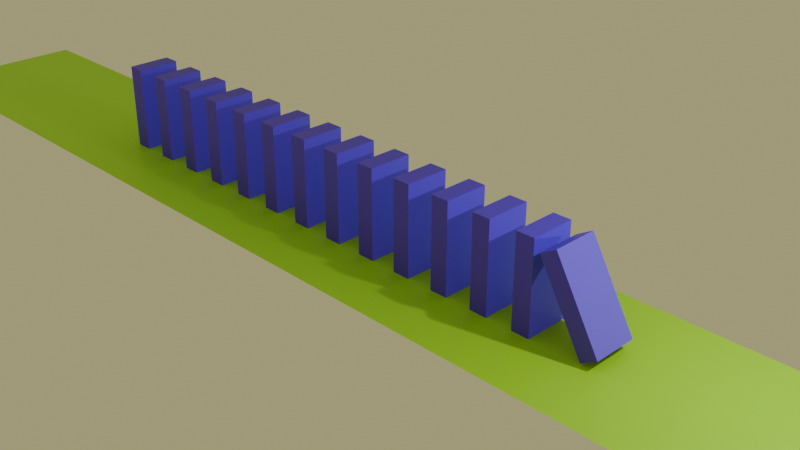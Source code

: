 # Source: Domino_Effect_Course.blend  (saved by Blender 4.4.32; exported with 4.5.12 LTS)
import bpy
from mathutils import Matrix  # noqa: F401  (used for matrix-valued properties, if any)

bpy.ops.wm.read_factory_settings(use_empty=True)
scene = bpy.context.scene
scene.name = 'Scene'

# ---- collections
col_collection = bpy.data.collections.new('Collection'); scene.collection.children.link(col_collection)

# ---- materials (node trees are filled in below, after node groups)
mat_material = bpy.data.materials.new('Material')
mat_material.alpha_threshold = 0.0
mat_material.roughness = 0.5
mat_material.line_color = (0.0, 0.0, 0.0, 1.0)
mat_material_001 = bpy.data.materials.new('Material.001')

# ---- material node trees
mat_material.use_nodes = True; mat_material.node_tree.nodes.clear()
_N = mat_material.node_tree.nodes; _L = mat_material.node_tree.links
n0 = _N.new('ShaderNodeOutputMaterial'); n0.name = 'Material Output'; n0.location = (300, 300)
n1 = _N.new('ShaderNodeBsdfPrincipled'); n1.name = 'Principled BSDF'; n1.location = (10, 300)
n1.inputs[0].default_value = (0.09075, 0.02675, 0.8004, 1.0)
n1.inputs[3].default_value = 1.45
_L.new(n1.outputs[0], n0.inputs[0])
n0.is_active_output = True
mat_material_001.use_nodes = True; mat_material_001.node_tree.nodes.clear()
_N = mat_material_001.node_tree.nodes; _L = mat_material_001.node_tree.links
n0 = _N.new('ShaderNodeBsdfPrincipled'); n0.name = 'Principled BSDF'; n0.location = (10, 300)
n0.inputs[0].default_value = (0.3705, 0.8008, 0.001428, 1.0)
n1 = _N.new('ShaderNodeOutputMaterial'); n1.name = 'Material Output'; n1.location = (300, 300)
_L.new(n0.outputs[0], n1.inputs[0])
n1.is_active_output = True

# ---- world
world_world = bpy.data.worlds.new('World'); scene.world = world_world
world_world.use_nodes = True; world_world.node_tree.nodes.clear()
_N = world_world.node_tree.nodes; _L = world_world.node_tree.links
n0 = _N.new('ShaderNodeOutputWorld'); n0.name = 'World Output'; n0.location = (300, 300)
n1 = _N.new('ShaderNodeBackground'); n1.name = 'Background'; n1.location = (10, 300)
n1.inputs[0].default_value = (0.3947, 0.3726, 0.1791, 1.0)
_L.new(n1.outputs[0], n0.inputs[0])
n0.is_active_output = True
world_world.color = (0.05088, 0.05088, 0.05088)
world_world.sun_shadow_jitter_overblur = 0.0

# ---- cameras
cam_camera = bpy.data.cameras.new('Camera')
cam_camera.clip_end = 100.0
cam_camera.ortho_scale = 7.314

# ---- lights
light_light = bpy.data.lights.new('Light', 'POINT')
light_light.energy = 1000.0
light_light.shadow_soft_size = 0.1
light_sun = bpy.data.lights.new('Sun', 'SUN')
light_sun.energy = 1.0

# ---- meshes
me_cube = bpy.data.meshes.new('Cube')
me_cube.from_pydata([(1.0, 1.0, 1.0), (1.0, 1.0, -1.0), (1.0, -1.0, 1.0), (1.0, -1.0, -1.0), (-1.0, 1.0, 1.0), (-1.0, 1.0, -1.0), (-1.0, -1.0, 1.0), (-1.0, -1.0, -1.0)], [], [(0, 4, 6, 2), (3, 2, 6, 7), (7, 6, 4, 5), (5, 1, 3, 7), (1, 0, 2, 3), (5, 4, 0, 1)])
_uv = me_cube.uv_layers.new(name='UVMap')
_uv.uv.foreach_set('vector', [0.625, 0.5, 0.875, 0.5, 0.875, 0.75, 0.625, 0.75, 0.375, 0.75, 0.625, 0.75, 0.625, 1.0, 0.375, 1.0, 0.375, 0.0, 0.625, 0.0, 0.625, 0.25, 0.375, 0.25, 0.125, 0.5, 0.375, 0.5, 0.375, 0.75, 0.125, 0.75, 0.375, 0.5, 0.625, 0.5, 0.625, 0.75, 0.375, 0.75, 0.375, 0.25, 0.625, 0.25, 0.625, 0.5, 0.375, 0.5])
me_cube.materials.append(mat_material)
me_cube.use_mirror_vertex_groups = False
me_cube.update()
me_cube_001 = bpy.data.meshes.new('Cube.001')
me_cube_001.from_pydata([(1.0, 1.0, 1.0), (1.0, 1.0, -1.0), (1.0, -1.0, 1.0), (1.0, -1.0, -1.0), (-1.0, 1.0, 1.0), (-1.0, 1.0, -1.0), (-1.0, -1.0, 1.0), (-1.0, -1.0, -1.0)], [], [(0, 4, 6, 2), (3, 2, 6, 7), (7, 6, 4, 5), (5, 1, 3, 7), (1, 0, 2, 3), (5, 4, 0, 1)])
_uv = me_cube_001.uv_layers.new(name='UVMap')
_uv.uv.foreach_set('vector', [0.625, 0.5, 0.875, 0.5, 0.875, 0.75, 0.625, 0.75, 0.375, 0.75, 0.625, 0.75, 0.625, 1.0, 0.375, 1.0, 0.375, 0.0, 0.625, 0.0, 0.625, 0.25, 0.375, 0.25, 0.125, 0.5, 0.375, 0.5, 0.375, 0.75, 0.125, 0.75, 0.375, 0.5, 0.625, 0.5, 0.625, 0.75, 0.375, 0.75, 0.375, 0.25, 0.625, 0.25, 0.625, 0.5, 0.375, 0.5])
me_cube_001.materials.append(mat_material)
me_cube_001.use_mirror_vertex_groups = False
me_cube_001.update()
me_cube_002 = bpy.data.meshes.new('Cube.002')
me_cube_002.from_pydata([(1.0, 1.0, 1.0), (1.0, 1.0, -1.0), (1.0, -1.0, 1.0), (1.0, -1.0, -1.0), (-1.0, 1.0, 1.0), (-1.0, 1.0, -1.0), (-1.0, -1.0, 1.0), (-1.0, -1.0, -1.0)], [], [(0, 4, 6, 2), (3, 2, 6, 7), (7, 6, 4, 5), (5, 1, 3, 7), (1, 0, 2, 3), (5, 4, 0, 1)])
_uv = me_cube_002.uv_layers.new(name='UVMap')
_uv.uv.foreach_set('vector', [0.625, 0.5, 0.875, 0.5, 0.875, 0.75, 0.625, 0.75, 0.375, 0.75, 0.625, 0.75, 0.625, 1.0, 0.375, 1.0, 0.375, 0.0, 0.625, 0.0, 0.625, 0.25, 0.375, 0.25, 0.125, 0.5, 0.375, 0.5, 0.375, 0.75, 0.125, 0.75, 0.375, 0.5, 0.625, 0.5, 0.625, 0.75, 0.375, 0.75, 0.375, 0.25, 0.625, 0.25, 0.625, 0.5, 0.375, 0.5])
me_cube_002.materials.append(mat_material)
me_cube_002.use_mirror_vertex_groups = False
me_cube_002.update()
me_cube_003 = bpy.data.meshes.new('Cube.003')
me_cube_003.from_pydata([(1.0, 1.0, 1.0), (1.0, 1.0, -1.0), (1.0, -1.0, 1.0), (1.0, -1.0, -1.0), (-1.0, 1.0, 1.0), (-1.0, 1.0, -1.0), (-1.0, -1.0, 1.0), (-1.0, -1.0, -1.0)], [], [(0, 4, 6, 2), (3, 2, 6, 7), (7, 6, 4, 5), (5, 1, 3, 7), (1, 0, 2, 3), (5, 4, 0, 1)])
_uv = me_cube_003.uv_layers.new(name='UVMap')
_uv.uv.foreach_set('vector', [0.625, 0.5, 0.875, 0.5, 0.875, 0.75, 0.625, 0.75, 0.375, 0.75, 0.625, 0.75, 0.625, 1.0, 0.375, 1.0, 0.375, 0.0, 0.625, 0.0, 0.625, 0.25, 0.375, 0.25, 0.125, 0.5, 0.375, 0.5, 0.375, 0.75, 0.125, 0.75, 0.375, 0.5, 0.625, 0.5, 0.625, 0.75, 0.375, 0.75, 0.375, 0.25, 0.625, 0.25, 0.625, 0.5, 0.375, 0.5])
me_cube_003.materials.append(mat_material)
me_cube_003.use_mirror_vertex_groups = False
me_cube_003.update()
me_cube_004 = bpy.data.meshes.new('Cube.004')
me_cube_004.from_pydata([(1.0, 1.0, 1.0), (1.0, 1.0, -1.0), (1.0, -1.0, 1.0), (1.0, -1.0, -1.0), (-1.0, 1.0, 1.0), (-1.0, 1.0, -1.0), (-1.0, -1.0, 1.0), (-1.0, -1.0, -1.0)], [], [(0, 4, 6, 2), (3, 2, 6, 7), (7, 6, 4, 5), (5, 1, 3, 7), (1, 0, 2, 3), (5, 4, 0, 1)])
_uv = me_cube_004.uv_layers.new(name='UVMap')
_uv.uv.foreach_set('vector', [0.625, 0.5, 0.875, 0.5, 0.875, 0.75, 0.625, 0.75, 0.375, 0.75, 0.625, 0.75, 0.625, 1.0, 0.375, 1.0, 0.375, 0.0, 0.625, 0.0, 0.625, 0.25, 0.375, 0.25, 0.125, 0.5, 0.375, 0.5, 0.375, 0.75, 0.125, 0.75, 0.375, 0.5, 0.625, 0.5, 0.625, 0.75, 0.375, 0.75, 0.375, 0.25, 0.625, 0.25, 0.625, 0.5, 0.375, 0.5])
me_cube_004.materials.append(mat_material)
me_cube_004.use_mirror_vertex_groups = False
me_cube_004.update()
me_cube_005 = bpy.data.meshes.new('Cube.005')
me_cube_005.from_pydata([(1.0, 1.0, 1.0), (1.0, 1.0, -1.0), (1.0, -1.0, 1.0), (1.0, -1.0, -1.0), (-1.0, 1.0, 1.0), (-1.0, 1.0, -1.0), (-1.0, -1.0, 1.0), (-1.0, -1.0, -1.0)], [], [(0, 4, 6, 2), (3, 2, 6, 7), (7, 6, 4, 5), (5, 1, 3, 7), (1, 0, 2, 3), (5, 4, 0, 1)])
_uv = me_cube_005.uv_layers.new(name='UVMap')
_uv.uv.foreach_set('vector', [0.625, 0.5, 0.875, 0.5, 0.875, 0.75, 0.625, 0.75, 0.375, 0.75, 0.625, 0.75, 0.625, 1.0, 0.375, 1.0, 0.375, 0.0, 0.625, 0.0, 0.625, 0.25, 0.375, 0.25, 0.125, 0.5, 0.375, 0.5, 0.375, 0.75, 0.125, 0.75, 0.375, 0.5, 0.625, 0.5, 0.625, 0.75, 0.375, 0.75, 0.375, 0.25, 0.625, 0.25, 0.625, 0.5, 0.375, 0.5])
me_cube_005.materials.append(mat_material)
me_cube_005.use_mirror_vertex_groups = False
me_cube_005.update()
me_cube_006 = bpy.data.meshes.new('Cube.006')
me_cube_006.from_pydata([(1.0, 1.0, 1.0), (1.0, 1.0, -1.0), (1.0, -1.0, 1.0), (1.0, -1.0, -1.0), (-1.0, 1.0, 1.0), (-1.0, 1.0, -1.0), (-1.0, -1.0, 1.0), (-1.0, -1.0, -1.0)], [], [(0, 4, 6, 2), (3, 2, 6, 7), (7, 6, 4, 5), (5, 1, 3, 7), (1, 0, 2, 3), (5, 4, 0, 1)])
_uv = me_cube_006.uv_layers.new(name='UVMap')
_uv.uv.foreach_set('vector', [0.625, 0.5, 0.875, 0.5, 0.875, 0.75, 0.625, 0.75, 0.375, 0.75, 0.625, 0.75, 0.625, 1.0, 0.375, 1.0, 0.375, 0.0, 0.625, 0.0, 0.625, 0.25, 0.375, 0.25, 0.125, 0.5, 0.375, 0.5, 0.375, 0.75, 0.125, 0.75, 0.375, 0.5, 0.625, 0.5, 0.625, 0.75, 0.375, 0.75, 0.375, 0.25, 0.625, 0.25, 0.625, 0.5, 0.375, 0.5])
me_cube_006.materials.append(mat_material)
me_cube_006.use_mirror_vertex_groups = False
me_cube_006.update()
me_cube_007 = bpy.data.meshes.new('Cube.007')
me_cube_007.from_pydata([(1.0, 1.0, 1.0), (1.0, 1.0, -1.0), (1.0, -1.0, 1.0), (1.0, -1.0, -1.0), (-1.0, 1.0, 1.0), (-1.0, 1.0, -1.0), (-1.0, -1.0, 1.0), (-1.0, -1.0, -1.0)], [], [(0, 4, 6, 2), (3, 2, 6, 7), (7, 6, 4, 5), (5, 1, 3, 7), (1, 0, 2, 3), (5, 4, 0, 1)])
_uv = me_cube_007.uv_layers.new(name='UVMap')
_uv.uv.foreach_set('vector', [0.625, 0.5, 0.875, 0.5, 0.875, 0.75, 0.625, 0.75, 0.375, 0.75, 0.625, 0.75, 0.625, 1.0, 0.375, 1.0, 0.375, 0.0, 0.625, 0.0, 0.625, 0.25, 0.375, 0.25, 0.125, 0.5, 0.375, 0.5, 0.375, 0.75, 0.125, 0.75, 0.375, 0.5, 0.625, 0.5, 0.625, 0.75, 0.375, 0.75, 0.375, 0.25, 0.625, 0.25, 0.625, 0.5, 0.375, 0.5])
me_cube_007.materials.append(mat_material)
me_cube_007.use_mirror_vertex_groups = False
me_cube_007.update()
me_cube_008 = bpy.data.meshes.new('Cube.008')
me_cube_008.from_pydata([(1.0, 1.0, 1.0), (1.0, 1.0, -1.0), (1.0, -1.0, 1.0), (1.0, -1.0, -1.0), (-1.0, 1.0, 1.0), (-1.0, 1.0, -1.0), (-1.0, -1.0, 1.0), (-1.0, -1.0, -1.0)], [], [(0, 4, 6, 2), (3, 2, 6, 7), (7, 6, 4, 5), (5, 1, 3, 7), (1, 0, 2, 3), (5, 4, 0, 1)])
_uv = me_cube_008.uv_layers.new(name='UVMap')
_uv.uv.foreach_set('vector', [0.625, 0.5, 0.875, 0.5, 0.875, 0.75, 0.625, 0.75, 0.375, 0.75, 0.625, 0.75, 0.625, 1.0, 0.375, 1.0, 0.375, 0.0, 0.625, 0.0, 0.625, 0.25, 0.375, 0.25, 0.125, 0.5, 0.375, 0.5, 0.375, 0.75, 0.125, 0.75, 0.375, 0.5, 0.625, 0.5, 0.625, 0.75, 0.375, 0.75, 0.375, 0.25, 0.625, 0.25, 0.625, 0.5, 0.375, 0.5])
me_cube_008.materials.append(mat_material)
me_cube_008.use_mirror_vertex_groups = False
me_cube_008.update()
me_cube_009 = bpy.data.meshes.new('Cube.009')
me_cube_009.from_pydata([(1.0, 1.0, 1.0), (1.0, 1.0, -1.0), (1.0, -1.0, 1.0), (1.0, -1.0, -1.0), (-1.0, 1.0, 1.0), (-1.0, 1.0, -1.0), (-1.0, -1.0, 1.0), (-1.0, -1.0, -1.0)], [], [(0, 4, 6, 2), (3, 2, 6, 7), (7, 6, 4, 5), (5, 1, 3, 7), (1, 0, 2, 3), (5, 4, 0, 1)])
_uv = me_cube_009.uv_layers.new(name='UVMap')
_uv.uv.foreach_set('vector', [0.625, 0.5, 0.875, 0.5, 0.875, 0.75, 0.625, 0.75, 0.375, 0.75, 0.625, 0.75, 0.625, 1.0, 0.375, 1.0, 0.375, 0.0, 0.625, 0.0, 0.625, 0.25, 0.375, 0.25, 0.125, 0.5, 0.375, 0.5, 0.375, 0.75, 0.125, 0.75, 0.375, 0.5, 0.625, 0.5, 0.625, 0.75, 0.375, 0.75, 0.375, 0.25, 0.625, 0.25, 0.625, 0.5, 0.375, 0.5])
me_cube_009.materials.append(mat_material)
me_cube_009.use_mirror_vertex_groups = False
me_cube_009.update()
me_cube_010 = bpy.data.meshes.new('Cube.010')
me_cube_010.from_pydata([(1.0, 1.0, 1.0), (1.0, 1.0, -1.0), (1.0, -1.0, 1.0), (1.0, -1.0, -1.0), (-1.0, 1.0, 1.0), (-1.0, 1.0, -1.0), (-1.0, -1.0, 1.0), (-1.0, -1.0, -1.0)], [], [(0, 4, 6, 2), (3, 2, 6, 7), (7, 6, 4, 5), (5, 1, 3, 7), (1, 0, 2, 3), (5, 4, 0, 1)])
_uv = me_cube_010.uv_layers.new(name='UVMap')
_uv.uv.foreach_set('vector', [0.625, 0.5, 0.875, 0.5, 0.875, 0.75, 0.625, 0.75, 0.375, 0.75, 0.625, 0.75, 0.625, 1.0, 0.375, 1.0, 0.375, 0.0, 0.625, 0.0, 0.625, 0.25, 0.375, 0.25, 0.125, 0.5, 0.375, 0.5, 0.375, 0.75, 0.125, 0.75, 0.375, 0.5, 0.625, 0.5, 0.625, 0.75, 0.375, 0.75, 0.375, 0.25, 0.625, 0.25, 0.625, 0.5, 0.375, 0.5])
me_cube_010.materials.append(mat_material)
me_cube_010.use_mirror_vertex_groups = False
me_cube_010.update()
me_cube_011 = bpy.data.meshes.new('Cube.011')
me_cube_011.from_pydata([(1.0, 1.0, 1.0), (1.0, 1.0, -1.0), (1.0, -1.0, 1.0), (1.0, -1.0, -1.0), (-1.0, 1.0, 1.0), (-1.0, 1.0, -1.0), (-1.0, -1.0, 1.0), (-1.0, -1.0, -1.0)], [], [(0, 4, 6, 2), (3, 2, 6, 7), (7, 6, 4, 5), (5, 1, 3, 7), (1, 0, 2, 3), (5, 4, 0, 1)])
_uv = me_cube_011.uv_layers.new(name='UVMap')
_uv.uv.foreach_set('vector', [0.625, 0.5, 0.875, 0.5, 0.875, 0.75, 0.625, 0.75, 0.375, 0.75, 0.625, 0.75, 0.625, 1.0, 0.375, 1.0, 0.375, 0.0, 0.625, 0.0, 0.625, 0.25, 0.375, 0.25, 0.125, 0.5, 0.375, 0.5, 0.375, 0.75, 0.125, 0.75, 0.375, 0.5, 0.625, 0.5, 0.625, 0.75, 0.375, 0.75, 0.375, 0.25, 0.625, 0.25, 0.625, 0.5, 0.375, 0.5])
me_cube_011.materials.append(mat_material)
me_cube_011.use_mirror_vertex_groups = False
me_cube_011.update()
me_cube_012 = bpy.data.meshes.new('Cube.012')
me_cube_012.from_pydata([(1.0, 1.0, 1.0), (1.0, 1.0, -1.0), (1.0, -1.0, 1.0), (1.0, -1.0, -1.0), (-1.0, 1.0, 1.0), (-1.0, 1.0, -1.0), (-1.0, -1.0, 1.0), (-1.0, -1.0, -1.0)], [], [(0, 4, 6, 2), (3, 2, 6, 7), (7, 6, 4, 5), (5, 1, 3, 7), (1, 0, 2, 3), (5, 4, 0, 1)])
_uv = me_cube_012.uv_layers.new(name='UVMap')
_uv.uv.foreach_set('vector', [0.625, 0.5, 0.875, 0.5, 0.875, 0.75, 0.625, 0.75, 0.375, 0.75, 0.625, 0.75, 0.625, 1.0, 0.375, 1.0, 0.375, 0.0, 0.625, 0.0, 0.625, 0.25, 0.375, 0.25, 0.125, 0.5, 0.375, 0.5, 0.375, 0.75, 0.125, 0.75, 0.375, 0.5, 0.625, 0.5, 0.625, 0.75, 0.375, 0.75, 0.375, 0.25, 0.625, 0.25, 0.625, 0.5, 0.375, 0.5])
me_cube_012.materials.append(mat_material)
me_cube_012.use_mirror_vertex_groups = False
me_cube_012.update()
me_cube_013 = bpy.data.meshes.new('Cube.013')
me_cube_013.from_pydata([(1.0, 1.0, 1.0), (1.0, 1.0, -1.0), (1.0, -1.0, 1.0), (1.0, -1.0, -1.0), (-1.0, 1.0, 1.0), (-1.0, 1.0, -1.0), (-1.0, -1.0, 1.0), (-1.0, -1.0, -1.0)], [], [(0, 4, 6, 2), (3, 2, 6, 7), (7, 6, 4, 5), (5, 1, 3, 7), (1, 0, 2, 3), (5, 4, 0, 1)])
_uv = me_cube_013.uv_layers.new(name='UVMap')
_uv.uv.foreach_set('vector', [0.625, 0.5, 0.875, 0.5, 0.875, 0.75, 0.625, 0.75, 0.375, 0.75, 0.625, 0.75, 0.625, 1.0, 0.375, 1.0, 0.375, 0.0, 0.625, 0.0, 0.625, 0.25, 0.375, 0.25, 0.125, 0.5, 0.375, 0.5, 0.375, 0.75, 0.125, 0.75, 0.375, 0.5, 0.625, 0.5, 0.625, 0.75, 0.375, 0.75, 0.375, 0.25, 0.625, 0.25, 0.625, 0.5, 0.375, 0.5])
me_cube_013.materials.append(mat_material)
me_cube_013.use_mirror_vertex_groups = False
me_cube_013.update()
me_plane = bpy.data.meshes.new('Plane')
me_plane.from_pydata([(-1.0, -1.0, 0.0), (1.0, -1.0, 0.0), (-1.0, 1.0, 0.0), (1.0, 1.0, 0.0)], [], [(0, 1, 3, 2)])
_uv = me_plane.uv_layers.new(name='UVMap')
_uv.uv.foreach_set('vector', [0.0, 0.0, 1.0, 0.0, 1.0, 1.0, 0.0, 1.0])
me_plane.materials.append(mat_material_001)
me_plane.update()

# ---- objects
ob_cube = bpy.data.objects.new('Cube', me_cube)
ob_light = bpy.data.objects.new('Light', light_light)
ob_camera = bpy.data.objects.new('Camera', cam_camera)
ob_cube_001 = bpy.data.objects.new('Cube.001', me_cube_001)
ob_cube_002 = bpy.data.objects.new('Cube.002', me_cube_002)
ob_cube_003 = bpy.data.objects.new('Cube.003', me_cube_003)
ob_cube_004 = bpy.data.objects.new('Cube.004', me_cube_004)
ob_cube_005 = bpy.data.objects.new('Cube.005', me_cube_005)
ob_cube_006 = bpy.data.objects.new('Cube.006', me_cube_006)
ob_cube_007 = bpy.data.objects.new('Cube.007', me_cube_007)
ob_cube_008 = bpy.data.objects.new('Cube.008', me_cube_008)
ob_cube_009 = bpy.data.objects.new('Cube.009', me_cube_009)
ob_cube_010 = bpy.data.objects.new('Cube.010', me_cube_010)
ob_cube_011 = bpy.data.objects.new('Cube.011', me_cube_011)
ob_cube_012 = bpy.data.objects.new('Cube.012', me_cube_012)
ob_cube_013 = bpy.data.objects.new('Cube.013', me_cube_013)
ob_plane = bpy.data.objects.new('Plane', me_plane)
ob_sun = bpy.data.objects.new('Sun', light_sun)

# ---- transforms, parenting, visibility, modifiers, constraints
ob_cube.location = (0.0, 0.0, 1.0)
ob_cube.rotation_euler = (0.0, -0.5236, 0.0)
ob_cube.scale = (0.2, 0.5, 1.0)
ob_cube.lock_rotations_4d = False
ob_cube.empty_display_type = 'ARROWS'
ob_cube.lineart.crease_threshold = 0.0
ob_light.location = (4.076, 1.005, 5.904)
ob_light.rotation_euler = (0.6503, 0.05522, 1.866)
ob_light.lock_rotations_4d = False
ob_light.empty_display_type = 'ARROWS'
ob_light.color = (0.0, 0.0, 0.0, 0.0)
ob_light.lineart.crease_threshold = 0.0
ob_camera.location = (9.428, -13.63, 10.58)
ob_camera.rotation_euler = (1.103, 1.297e-07, 0.7974)
ob_camera.lock_rotations_4d = False
ob_camera.empty_display_type = 'ARROWS'
ob_camera.color = (0.0, 0.0, 0.0, 0.0)
ob_camera.display_type = 'WIRE'
ob_camera.lineart.crease_threshold = 0.0
ob_cube_001.location = (-1.0, 0.0, 1.0)
ob_cube_001.scale = (0.2, 0.5, 1.0)
ob_cube_001.lock_rotations_4d = False
ob_cube_001.empty_display_type = 'ARROWS'
ob_cube_001.lineart.crease_threshold = 0.0
ob_cube_002.location = (-2.0, 0.0, 1.0)
ob_cube_002.scale = (0.2, 0.5, 1.0)
ob_cube_002.lock_rotations_4d = False
ob_cube_002.empty_display_type = 'ARROWS'
ob_cube_002.lineart.crease_threshold = 0.0
ob_cube_003.location = (-3.0, 0.0, 1.0)
ob_cube_003.scale = (0.2, 0.5, 1.0)
ob_cube_003.lock_rotations_4d = False
ob_cube_003.empty_display_type = 'ARROWS'
ob_cube_003.lineart.crease_threshold = 0.0
ob_cube_004.location = (-4.0, 0.0, 1.0)
ob_cube_004.scale = (0.2, 0.5, 1.0)
ob_cube_004.lock_rotations_4d = False
ob_cube_004.empty_display_type = 'ARROWS'
ob_cube_004.lineart.crease_threshold = 0.0
ob_cube_005.location = (-5.0, 0.0, 1.0)
ob_cube_005.scale = (0.2, 0.5, 1.0)
ob_cube_005.lock_rotations_4d = False
ob_cube_005.empty_display_type = 'ARROWS'
ob_cube_005.lineart.crease_threshold = 0.0
ob_cube_006.location = (-6.0, 0.0, 1.0)
ob_cube_006.scale = (0.2, 0.5, 1.0)
ob_cube_006.lock_rotations_4d = False
ob_cube_006.empty_display_type = 'ARROWS'
ob_cube_006.lineart.crease_threshold = 0.0
ob_cube_007.location = (-7.0, 0.0, 1.0)
ob_cube_007.scale = (0.2, 0.5, 1.0)
ob_cube_007.lock_rotations_4d = False
ob_cube_007.empty_display_type = 'ARROWS'
ob_cube_007.lineart.crease_threshold = 0.0
ob_cube_008.location = (-8.0, 0.0, 1.0)
ob_cube_008.scale = (0.2, 0.5, 1.0)
ob_cube_008.lock_rotations_4d = False
ob_cube_008.empty_display_type = 'ARROWS'
ob_cube_008.lineart.crease_threshold = 0.0
ob_cube_009.location = (-9.0, 0.0, 1.0)
ob_cube_009.scale = (0.2, 0.5, 1.0)
ob_cube_009.lock_rotations_4d = False
ob_cube_009.empty_display_type = 'ARROWS'
ob_cube_009.lineart.crease_threshold = 0.0
ob_cube_010.location = (-10.0, 0.0, 1.0)
ob_cube_010.scale = (0.2, 0.5, 1.0)
ob_cube_010.lock_rotations_4d = False
ob_cube_010.empty_display_type = 'ARROWS'
ob_cube_010.lineart.crease_threshold = 0.0
ob_cube_011.location = (-11.0, 0.0, 1.0)
ob_cube_011.scale = (0.2, 0.5, 1.0)
ob_cube_011.lock_rotations_4d = False
ob_cube_011.empty_display_type = 'ARROWS'
ob_cube_011.lineart.crease_threshold = 0.0
ob_cube_012.location = (-12.0, 0.0, 1.0)
ob_cube_012.scale = (0.2, 0.5, 1.0)
ob_cube_012.lock_rotations_4d = False
ob_cube_012.empty_display_type = 'ARROWS'
ob_cube_012.lineart.crease_threshold = 0.0
ob_cube_013.location = (-13.0, 0.0, 1.0)
ob_cube_013.scale = (0.2, 0.5, 1.0)
ob_cube_013.lock_rotations_4d = False
ob_cube_013.empty_display_type = 'ARROWS'
ob_cube_013.lineart.crease_threshold = 0.0
ob_plane.location = (-6.268, 0.0, 0.0)
ob_plane.scale = (15.0, 2.0, 1.0)
ob_sun.location = (0.0, 0.0, 0.0)
ob_sun.rotation_euler = (-1.571, 0.479, -0.4791)

# ---- collection membership
col_collection.objects.link(ob_cube)
col_collection.objects.link(ob_light)
col_collection.objects.link(ob_camera)
col_collection.objects.link(ob_cube_001)
col_collection.objects.link(ob_cube_002)
col_collection.objects.link(ob_cube_003)
col_collection.objects.link(ob_cube_004)
col_collection.objects.link(ob_cube_005)
col_collection.objects.link(ob_cube_006)
col_collection.objects.link(ob_cube_007)
col_collection.objects.link(ob_cube_008)
col_collection.objects.link(ob_cube_009)
col_collection.objects.link(ob_cube_010)
col_collection.objects.link(ob_cube_011)
col_collection.objects.link(ob_cube_012)
col_collection.objects.link(ob_cube_013)
col_collection.objects.link(ob_plane)
col_collection.objects.link(ob_sun)

# ---- scene / render settings (as saved in the file)
scene.camera = ob_camera
scene.frame_start = 1; scene.frame_end = 100; scene.frame_set(1)
scene.render.engine = 'BLENDER_EEVEE_NEXT'
scene.render.image_settings.file_format = 'FFMPEG'
scene.render.image_settings.color_mode = 'RGB'
scene.render.resolution_percentage = 50
bpy.context.view_layer.update()

